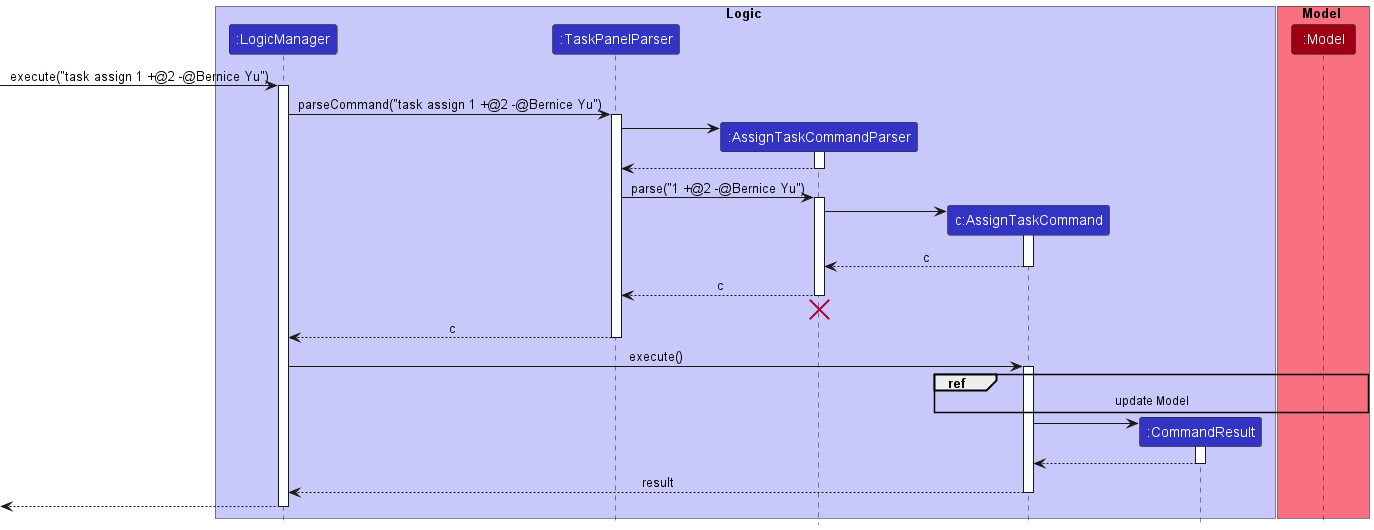

The diagram above was rendered by PlantUML. Its source (embedded in the PNG):
@startuml
!include style.puml

box Logic LOGIC_COLOR_T1
participant ":LogicManager" as LogicManager LOGIC_COLOR
participant ":TaskPanelParser" as TaskPanelParser LOGIC_COLOR
participant ":AssignTaskCommandParser" as AssignTaskCommandParser LOGIC_COLOR
participant "c:AssignTaskCommand" as AssignTaskCommand LOGIC_COLOR
participant ":CommandResult" as CommandResult LOGIC_COLOR
end box

box Model MODEL_COLOR_T1
participant ":Model" as Model MODEL_COLOR
end box

[-> LogicManager : execute("task assign 1 +@2 -@Bernice Yu")
activate LogicManager

LogicManager -> TaskPanelParser : parseCommand("task assign 1 +@2 -@Bernice Yu")
activate TaskPanelParser

create AssignTaskCommandParser
TaskPanelParser -> AssignTaskCommandParser
activate AssignTaskCommandParser

AssignTaskCommandParser --> TaskPanelParser
deactivate AssignTaskCommandParser

TaskPanelParser -> AssignTaskCommandParser : parse("1 +@2 -@Bernice Yu")
activate AssignTaskCommandParser

create AssignTaskCommand
AssignTaskCommandParser -> AssignTaskCommand
activate AssignTaskCommand

AssignTaskCommand --> AssignTaskCommandParser : c
deactivate AssignTaskCommand

AssignTaskCommandParser --> TaskPanelParser : c
deactivate AssignTaskCommandParser
'Hidden arrow to position the destroy marker below the end of the activation bar.
AssignTaskCommandParser -[hidden]-> TaskPanelParser
destroy AssignTaskCommandParser

TaskPanelParser --> LogicManager : c
deactivate TaskPanelParser

LogicManager -> AssignTaskCommand : execute()
activate AssignTaskCommand

ref over AssignTaskCommand, Model: update Model

create CommandResult
AssignTaskCommand -> CommandResult
activate CommandResult

CommandResult --> AssignTaskCommand
deactivate CommandResult

AssignTaskCommand --> LogicManager : result
deactivate AssignTaskCommand

[<--LogicManager
deactivate LogicManager
@enduml